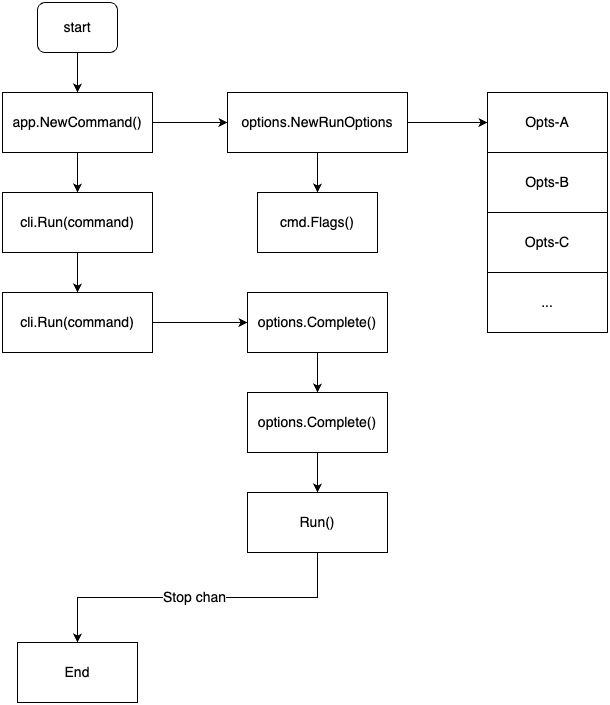

The diagram above was exported from draw.io. Its source (the exported page's mxGraphModel, read from the mxfile embedded in the PNG):
<mxGraphModel dx="1194" dy="669" grid="1" gridSize="10" guides="1" tooltips="1" connect="1" arrows="1" fold="1" page="1" pageScale="1" pageWidth="1169" pageHeight="827" math="0" shadow="0">
  <root>
    <mxCell id="0" />
    <mxCell id="1" parent="0" />
    <mxCell id="uG2gF8yl2dz4IL8d79RH-5" style="edgeStyle=orthogonalEdgeStyle;rounded=0;orthogonalLoop=1;jettySize=auto;html=1;exitX=0.5;exitY=1;exitDx=0;exitDy=0;entryX=0.5;entryY=0;entryDx=0;entryDy=0;" edge="1" parent="1" source="uG2gF8yl2dz4IL8d79RH-1" target="uG2gF8yl2dz4IL8d79RH-4">
      <mxGeometry relative="1" as="geometry" />
    </mxCell>
    <mxCell id="uG2gF8yl2dz4IL8d79RH-1" value="start" style="rounded=1;whiteSpace=wrap;html=1;fontSize=14;" vertex="1" parent="1">
      <mxGeometry x="120" y="40" width="80" height="50" as="geometry" />
    </mxCell>
    <mxCell id="uG2gF8yl2dz4IL8d79RH-8" style="edgeStyle=orthogonalEdgeStyle;rounded=0;orthogonalLoop=1;jettySize=auto;html=1;exitX=1;exitY=0.5;exitDx=0;exitDy=0;entryX=0;entryY=0.5;entryDx=0;entryDy=0;" edge="1" parent="1" source="uG2gF8yl2dz4IL8d79RH-4" target="uG2gF8yl2dz4IL8d79RH-7">
      <mxGeometry relative="1" as="geometry" />
    </mxCell>
    <mxCell id="uG2gF8yl2dz4IL8d79RH-18" style="edgeStyle=orthogonalEdgeStyle;rounded=0;orthogonalLoop=1;jettySize=auto;html=1;" edge="1" parent="1" source="uG2gF8yl2dz4IL8d79RH-4" target="uG2gF8yl2dz4IL8d79RH-17">
      <mxGeometry relative="1" as="geometry" />
    </mxCell>
    <mxCell id="uG2gF8yl2dz4IL8d79RH-4" value="app.NewCommand()" style="rounded=0;whiteSpace=wrap;html=1;fontSize=14;" vertex="1" parent="1">
      <mxGeometry x="85" y="130" width="150" height="60" as="geometry" />
    </mxCell>
    <mxCell id="uG2gF8yl2dz4IL8d79RH-15" style="edgeStyle=orthogonalEdgeStyle;rounded=0;orthogonalLoop=1;jettySize=auto;html=1;exitX=1;exitY=0.5;exitDx=0;exitDy=0;entryX=0;entryY=0.5;entryDx=0;entryDy=0;" edge="1" parent="1" source="uG2gF8yl2dz4IL8d79RH-7" target="uG2gF8yl2dz4IL8d79RH-9">
      <mxGeometry relative="1" as="geometry" />
    </mxCell>
    <mxCell id="uG2gF8yl2dz4IL8d79RH-23" style="edgeStyle=orthogonalEdgeStyle;rounded=0;orthogonalLoop=1;jettySize=auto;html=1;exitX=0.5;exitY=1;exitDx=0;exitDy=0;entryX=0.5;entryY=0;entryDx=0;entryDy=0;" edge="1" parent="1" source="uG2gF8yl2dz4IL8d79RH-7" target="uG2gF8yl2dz4IL8d79RH-22">
      <mxGeometry relative="1" as="geometry" />
    </mxCell>
    <mxCell id="uG2gF8yl2dz4IL8d79RH-7" value="options.NewRunOptions" style="rounded=0;whiteSpace=wrap;html=1;fontSize=14;" vertex="1" parent="1">
      <mxGeometry x="310" y="130" width="180" height="60" as="geometry" />
    </mxCell>
    <mxCell id="uG2gF8yl2dz4IL8d79RH-13" value="" style="group" vertex="1" connectable="0" parent="1">
      <mxGeometry x="570" y="130" width="120" height="240" as="geometry" />
    </mxCell>
    <mxCell id="uG2gF8yl2dz4IL8d79RH-9" value="Opts-A" style="rounded=0;whiteSpace=wrap;html=1;fontSize=14;" vertex="1" parent="uG2gF8yl2dz4IL8d79RH-13">
      <mxGeometry width="120" height="60" as="geometry" />
    </mxCell>
    <mxCell id="uG2gF8yl2dz4IL8d79RH-10" value="Opts-B" style="rounded=0;whiteSpace=wrap;html=1;fontSize=14;" vertex="1" parent="uG2gF8yl2dz4IL8d79RH-13">
      <mxGeometry y="60" width="120" height="60" as="geometry" />
    </mxCell>
    <mxCell id="uG2gF8yl2dz4IL8d79RH-11" value="Opts-C" style="rounded=0;whiteSpace=wrap;html=1;fontSize=14;" vertex="1" parent="uG2gF8yl2dz4IL8d79RH-13">
      <mxGeometry y="120" width="120" height="60" as="geometry" />
    </mxCell>
    <mxCell id="uG2gF8yl2dz4IL8d79RH-12" value="..." style="rounded=0;whiteSpace=wrap;html=1;fontSize=14;" vertex="1" parent="uG2gF8yl2dz4IL8d79RH-13">
      <mxGeometry y="180" width="120" height="60" as="geometry" />
    </mxCell>
    <mxCell id="uG2gF8yl2dz4IL8d79RH-20" style="edgeStyle=orthogonalEdgeStyle;rounded=0;orthogonalLoop=1;jettySize=auto;html=1;entryX=0.5;entryY=0;entryDx=0;entryDy=0;" edge="1" parent="1" source="uG2gF8yl2dz4IL8d79RH-17" target="uG2gF8yl2dz4IL8d79RH-19">
      <mxGeometry relative="1" as="geometry" />
    </mxCell>
    <mxCell id="uG2gF8yl2dz4IL8d79RH-17" value="cli.Run(command)" style="rounded=0;whiteSpace=wrap;html=1;fontSize=14;" vertex="1" parent="1">
      <mxGeometry x="85" y="230" width="150" height="60" as="geometry" />
    </mxCell>
    <mxCell id="uG2gF8yl2dz4IL8d79RH-24" style="edgeStyle=orthogonalEdgeStyle;rounded=0;orthogonalLoop=1;jettySize=auto;html=1;entryX=0;entryY=0.5;entryDx=0;entryDy=0;" edge="1" parent="1" source="uG2gF8yl2dz4IL8d79RH-19" target="uG2gF8yl2dz4IL8d79RH-21">
      <mxGeometry relative="1" as="geometry" />
    </mxCell>
    <mxCell id="uG2gF8yl2dz4IL8d79RH-19" value="cli.Run(command)" style="rounded=0;whiteSpace=wrap;html=1;fontSize=14;" vertex="1" parent="1">
      <mxGeometry x="85" y="330" width="150" height="60" as="geometry" />
    </mxCell>
    <mxCell id="uG2gF8yl2dz4IL8d79RH-26" value="" style="edgeStyle=orthogonalEdgeStyle;rounded=0;orthogonalLoop=1;jettySize=auto;html=1;" edge="1" parent="1" source="uG2gF8yl2dz4IL8d79RH-21" target="uG2gF8yl2dz4IL8d79RH-25">
      <mxGeometry relative="1" as="geometry" />
    </mxCell>
    <mxCell id="uG2gF8yl2dz4IL8d79RH-21" value="options.Complete()" style="rounded=0;whiteSpace=wrap;html=1;fontSize=14;" vertex="1" parent="1">
      <mxGeometry x="330" y="330" width="140" height="60" as="geometry" />
    </mxCell>
    <mxCell id="uG2gF8yl2dz4IL8d79RH-22" value="cmd.Flags()" style="rounded=0;whiteSpace=wrap;html=1;fontSize=14;" vertex="1" parent="1">
      <mxGeometry x="340" y="230" width="120" height="60" as="geometry" />
    </mxCell>
    <mxCell id="uG2gF8yl2dz4IL8d79RH-28" value="" style="edgeStyle=orthogonalEdgeStyle;rounded=0;orthogonalLoop=1;jettySize=auto;html=1;" edge="1" parent="1" source="uG2gF8yl2dz4IL8d79RH-25" target="uG2gF8yl2dz4IL8d79RH-27">
      <mxGeometry relative="1" as="geometry" />
    </mxCell>
    <mxCell id="uG2gF8yl2dz4IL8d79RH-25" value="options.Complete()" style="rounded=0;whiteSpace=wrap;html=1;fontSize=14;" vertex="1" parent="1">
      <mxGeometry x="330" y="430" width="140" height="60" as="geometry" />
    </mxCell>
    <mxCell id="uG2gF8yl2dz4IL8d79RH-32" style="edgeStyle=orthogonalEdgeStyle;rounded=0;orthogonalLoop=1;jettySize=auto;html=1;exitX=0.5;exitY=1;exitDx=0;exitDy=0;" edge="1" parent="1" source="uG2gF8yl2dz4IL8d79RH-27" target="uG2gF8yl2dz4IL8d79RH-29">
      <mxGeometry relative="1" as="geometry" />
    </mxCell>
    <mxCell id="uG2gF8yl2dz4IL8d79RH-33" value="&lt;font style=&quot;font-size: 14px;&quot;&gt;Stop chan&lt;/font&gt;" style="edgeLabel;html=1;align=center;verticalAlign=middle;resizable=0;points=[];" vertex="1" connectable="0" parent="uG2gF8yl2dz4IL8d79RH-32">
      <mxGeometry x="0.0222" y="-1" relative="1" as="geometry">
        <mxPoint as="offset" />
      </mxGeometry>
    </mxCell>
    <mxCell id="uG2gF8yl2dz4IL8d79RH-27" value="Run()" style="rounded=0;whiteSpace=wrap;html=1;fontSize=14;" vertex="1" parent="1">
      <mxGeometry x="330" y="530" width="140" height="60" as="geometry" />
    </mxCell>
    <mxCell id="uG2gF8yl2dz4IL8d79RH-29" value="End" style="rounded=0;whiteSpace=wrap;html=1;fontSize=14;" vertex="1" parent="1">
      <mxGeometry x="100" y="680" width="120" height="60" as="geometry" />
    </mxCell>
  </root>
</mxGraphModel>